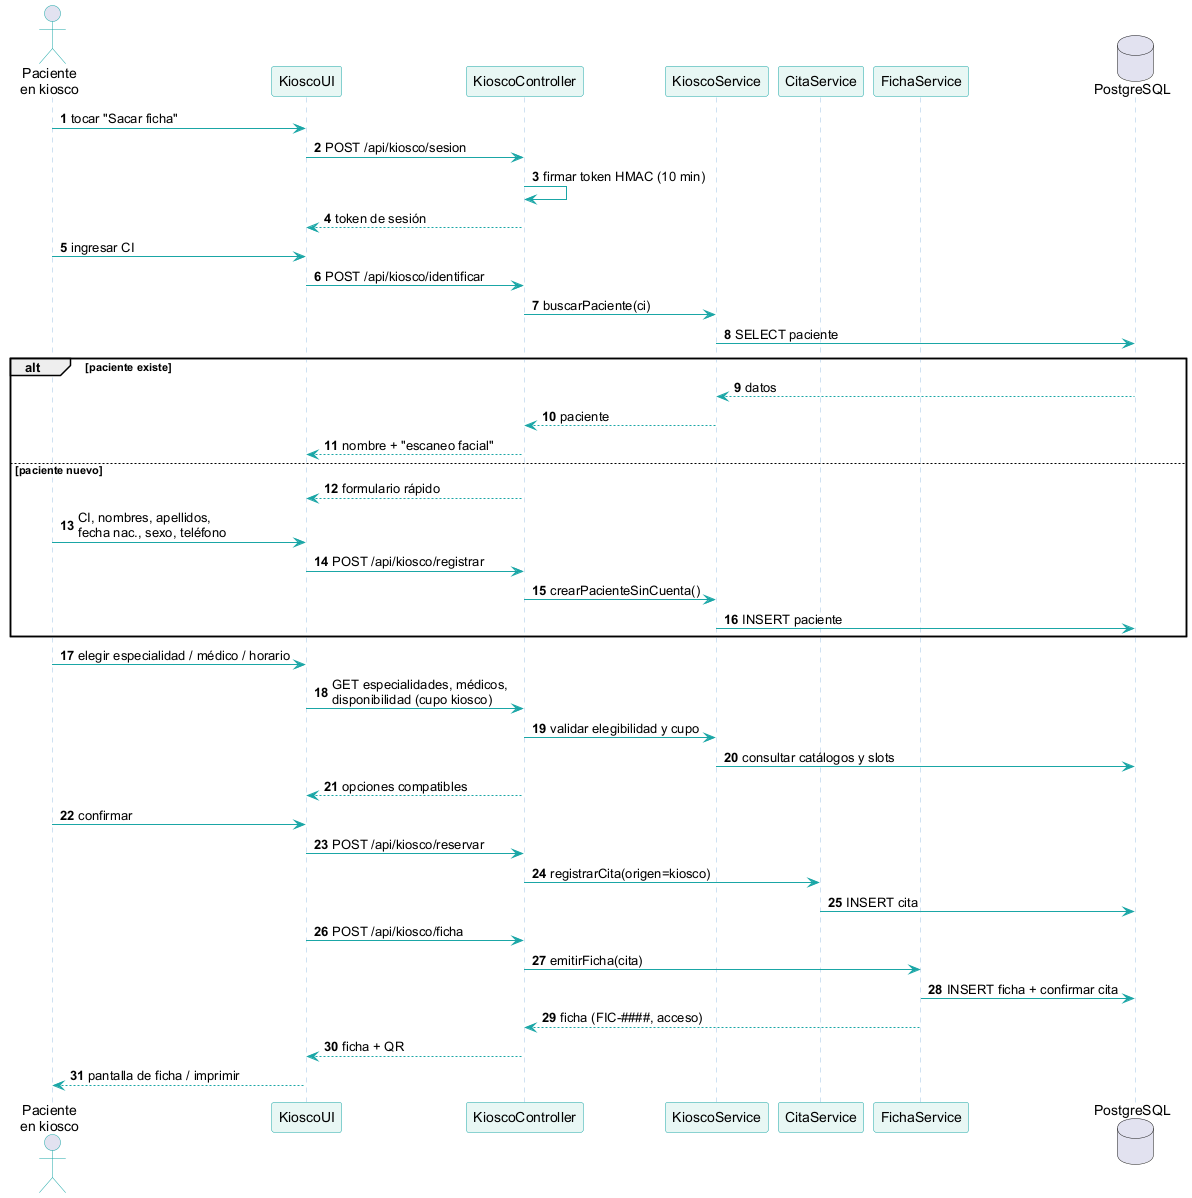

The diagram above was rendered by PlantUML. Its source (embedded in the PNG):
@startuml
skinparam defaultFontName Arial
skinparam shadowing false
skinparam sequence {
  ArrowColor #1AA6A6
  ActorBorderColor #1AA6A6
  LifeLineBorderColor #9CC3E5
  LifeLineBackgroundColor #F7FBFF
  ParticipantBorderColor #1AA6A6
  ParticipantBackgroundColor #E8F7F4
  FontSize 10
}
autonumber
actor "Paciente\nen kiosco" as P
participant "KioscoUI" as K
participant "KioscoController" as C
participant "KioscoService" as S
participant "CitaService" as CS
participant "FichaService" as FS
database "PostgreSQL" as DB
P -> K : tocar "Sacar ficha"
K -> C : POST /api/kiosco/sesion
C -> C : firmar token HMAC (10 min)
C --> K : token de sesión
P -> K : ingresar CI
K -> C : POST /api/kiosco/identificar
C -> S : buscarPaciente(ci)
S -> DB : SELECT paciente
alt paciente existe
  DB --> S : datos
  S --> C : paciente
  C --> K : nombre + "escaneo facial"
else paciente nuevo
  C --> K : formulario rápido
  P -> K : CI, nombres, apellidos,\nfecha nac., sexo, teléfono
  K -> C : POST /api/kiosco/registrar
  C -> S : crearPacienteSinCuenta()
  S -> DB : INSERT paciente
end
P -> K : elegir especialidad / médico / horario
K -> C : GET especialidades, médicos,\ndisponibilidad (cupo kiosco)
C -> S : validar elegibilidad y cupo
S -> DB : consultar catálogos y slots
C --> K : opciones compatibles
P -> K : confirmar
K -> C : POST /api/kiosco/reservar
C -> CS : registrarCita(origen=kiosco)
CS -> DB : INSERT cita
K -> C : POST /api/kiosco/ficha
C -> FS : emitirFicha(cita)
FS -> DB : INSERT ficha + confirmar cita
FS --> C : ficha (FIC-####, acceso)
C --> K : ficha + QR
K --> P : pantalla de ficha / imprimir
@enduml